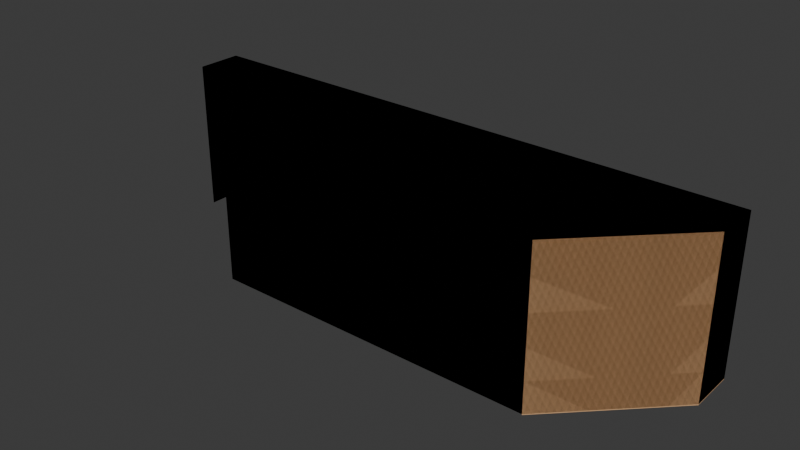 # Source: complex.blend  (saved by Blender 4.2.66; exported with 4.5.12 LTS)
import bpy
from mathutils import Matrix  # noqa: F401  (used for matrix-valued properties, if any)

bpy.ops.wm.read_factory_settings(use_empty=True)
scene = bpy.context.scene
scene.name = 'Scene'

# ---- collections
col_collection = bpy.data.collections.new('Collection'); scene.collection.children.link(col_collection)

# ---- materials (node trees are filled in below, after node groups)
mat_brick = bpy.data.materials.new('Brick')
mat_brick.use_backface_culling = True
mat_lighterbrick = bpy.data.materials.new('LighterBrick')
mat_lighterbrick.use_backface_culling = True
mat_yellowish = bpy.data.materials.new('Yellowish')
mat_yellowish.use_backface_culling = True

# ---- material node trees
mat_brick.use_nodes = True; mat_brick.node_tree.nodes.clear()
_N = mat_brick.node_tree.nodes; _L = mat_brick.node_tree.links
n0 = _N.new('ShaderNodeBsdfPrincipled'); n0.name = 'Principled BSDF'; n0.location = (10, 300)
n0.inputs[0].default_value = (0.3813, 0.2016, 0.08438, 1.0)
n0.inputs[2].default_value = 1.0
n1 = _N.new('ShaderNodeOutputMaterial'); n1.name = 'Material Output'; n1.location = (300, 300)
_L.new(n0.outputs[0], n1.inputs[0])
n1.is_active_output = True
mat_lighterbrick.use_nodes = True; mat_lighterbrick.node_tree.nodes.clear()
_N = mat_lighterbrick.node_tree.nodes; _L = mat_lighterbrick.node_tree.links
n0 = _N.new('ShaderNodeBsdfPrincipled'); n0.name = 'Principled BSDF'; n0.location = (10, 300)
n0.inputs[0].default_value = (0.6445, 0.3813, 0.1912, 1.0)
n0.inputs[2].default_value = 1.0
n1 = _N.new('ShaderNodeOutputMaterial'); n1.name = 'Material Output'; n1.location = (300, 300)
_L.new(n0.outputs[0], n1.inputs[0])
n1.is_active_output = True
mat_yellowish.use_nodes = True; mat_yellowish.node_tree.nodes.clear()
_N = mat_yellowish.node_tree.nodes; _L = mat_yellowish.node_tree.links
n0 = _N.new('ShaderNodeBsdfPrincipled'); n0.name = 'Principled BSDF'; n0.location = (10, 300)
n0.inputs[0].default_value = (0.6867, 0.5395, 0.2542, 1.0)
n0.inputs[2].default_value = 1.0
n1 = _N.new('ShaderNodeOutputMaterial'); n1.name = 'Material Output'; n1.location = (300, 300)
_L.new(n0.outputs[0], n1.inputs[0])
n1.is_active_output = True

# ---- world
world_world = bpy.data.worlds.new('World'); scene.world = world_world
world_world.use_nodes = True; world_world.node_tree.nodes.clear()
_N = world_world.node_tree.nodes; _L = world_world.node_tree.links
n0 = _N.new('ShaderNodeOutputWorld'); n0.name = 'World Output'; n0.location = (300, 300)
n1 = _N.new('ShaderNodeBackground'); n1.name = 'Background'; n1.location = (10, 300)
n1.inputs[0].default_value = (0.05088, 0.05088, 0.05088, 1.0)
_L.new(n1.outputs[0], n0.inputs[0])
n0.is_active_output = True
world_world.color = (0.05088, 0.05088, 0.05088)
world_world.sun_shadow_jitter_overblur = 0.0

# ---- meshes
me_plane = bpy.data.meshes.new('Plane')
me_plane.from_pydata([(20.0, 0.0, 8.0), (-20.0, 0.0, 8.0), (-20.0, 0.0, 0.0), (20.0, 0.0, 0.0), (-20.0, 0.0, 4.0), (20.0, 0.0, 4.0), (23.0, 0.0, 0.0), (23.0, 0.0, 4.0), (23.0, 0.0, 8.0), (20.0, 0.0, 12.0), (-20.0, 0.0, 12.0), (23.0, 0.0, 12.0), (12.0, 0.0, 8.0), (4.0, 0.0, 8.0), (-4.0, 0.0, 8.0), (-12.0, 0.0, 8.0), (12.0, 0.0, 0.0), (4.0, 0.0, 0.0), (-4.0, 0.0, 0.0), (-12.0, 0.0, 0.0), (12.0, 0.0, 4.0), (4.0, 0.0, 4.0), (-4.0, 0.0, 4.0), (-12.0, 0.0, 4.0), (12.0, 0.0, 12.0), (4.0, 0.0, 12.0), (-4.0, 0.0, 12.0), (-12.0, 0.0, 12.0), (-14.0, 0.0, 8.0), (-16.0, 0.0, 8.0), (-18.0, 0.0, 8.0), (-14.0, 0.0, 0.0), (-16.0, 0.0, 0.0), (-18.0, 0.0, 0.0), (-14.0, 0.0, 4.0), (-16.0, 0.0, 4.0), (-18.0, 0.0, 4.0), (-14.0, 0.0, 12.0), (-16.0, 0.0, 12.0), (-18.0, 0.0, 12.0), (20.0, 0.0, 2.0), (-20.0, 0.0, 2.0), (23.0, 0.0, 2.0), (12.0, 0.0, 2.0), (4.0, 0.0, 2.0), (-4.0, 0.0, 2.0), (-12.0, 0.0, 2.0), (-14.0, 0.0, 2.0), (-16.0, 0.0, 2.0), (-18.0, 0.0, 2.0), (-6.0, 0.0, 8.0), (-8.0, 0.0, 8.0), (-10.0, 0.0, 8.0), (-6.0, 0.0, 0.0), (-8.0, 0.0, 0.0), (-10.0, 0.0, 0.0), (-6.0, 0.0, 4.0), (-8.0, 0.0, 4.0), (-10.0, 0.0, 4.0), (-6.0, 0.0, 12.0), (-8.0, 0.0, 12.0), (-10.0, 0.0, 12.0), (-6.0, 0.0, 2.0), (-8.0, 0.0, 2.0), (-10.0, 0.0, 2.0), (-20.0, 13.0, 8.0), (-20.0, 13.0, 4.0), (-20.0, 13.0, 12.0), (36.0, 13.0, 0.0), (36.0, 13.0, 4.0), (36.0, 13.0, 8.0), (36.0, 13.0, 12.0), (36.0, 13.0, 2.0), (23.0, 0.0, -0.1), (36.0, 13.0, -0.1), (36.0, 19.0, 0.0), (36.0, 19.0, 4.0), (36.0, 19.0, 8.0), (36.0, 19.0, 12.0), (36.0, 19.0, 2.0), (36.0, 19.0, -0.1), (23.0, 19.0, 0.0), (23.0, 19.0, 4.0), (23.0, 19.0, 8.0), (23.0, 19.0, 12.0), (23.0, 19.0, 2.0), (-20.0, 19.0, 0.0), (-20.0, 19.0, 4.0), (-20.0, 19.0, 8.0), (-20.0, 19.0, 12.0), (-20.0, 19.0, 2.0), (20.0, 0.0, 16.0), (-38.0, 13.0, 8.0), (-38.0, 13.0, 4.0), (-38.0, 13.0, 12.0), (-38.0, 19.0, 2.0), (-38.0, 19.0, 0.0), (-38.0, 19.0, 4.0), (-38.0, 19.0, 8.0), (-38.0, 19.0, 12.0), (-38.0, 13.0, 2.0), (-38.0, 13.0, 0.0), (-20.0, 0.0, 16.0), (23.0, 0.0, 16.0), (12.0, 0.0, 16.0), (4.0, 0.0, 16.0), (-4.0, 0.0, 16.0), (-12.0, 0.0, 16.0), (-14.0, 0.0, 16.0), (-16.0, 0.0, 16.0), (-18.0, 0.0, 16.0), (-6.0, 0.0, 16.0), (-8.0, 0.0, 16.0), (-10.0, 0.0, 16.0), (-20.0, 13.0, 16.0), (36.0, 13.0, 16.0), (36.0, 19.0, 16.0), (23.0, 19.0, 16.0), (-20.0, 19.0, 16.0), (-38.0, 13.0, 16.0), (-38.0, 19.0, 16.0), (20.0, 0.0, 20.0), (-20.0, 0.0, 20.0), (23.0, 0.0, 20.0), (12.0, 0.0, 20.0), (4.0, 0.0, 20.0), (-4.0, 0.0, 20.0), (-12.0, 0.0, 20.0), (-14.0, 0.0, 20.0), (-16.0, 0.0, 20.0), (-18.0, 0.0, 20.0), (-6.0, 0.0, 20.0), (-8.0, 0.0, 20.0), (-10.0, 0.0, 20.0), (-20.0, 13.0, 20.0), (36.0, 13.0, 20.0), (36.0, 19.0, 20.0), (23.0, 19.0, 20.0), (-20.0, 19.0, 20.0), (-38.0, 13.0, 20.0), (-38.0, 19.0, 20.0), (23.0, 13.0, 20.0)], [], [(5, 7, 8, 0), (49, 36, 4, 41), (40, 42, 7, 5), (20, 5, 0, 12), (12, 0, 9, 24), (0, 8, 11, 9), (28, 15, 27, 37), (50, 14, 26, 59), (14, 13, 25, 26), (13, 12, 24, 25), (34, 23, 15, 28), (56, 22, 14, 50), (22, 21, 13, 14), (21, 20, 12, 13), (40, 5, 20, 43), (43, 20, 21, 44), (44, 21, 22, 45), (64, 58, 23, 46), (4, 36, 30, 1), (36, 35, 29, 30), (35, 34, 28, 29), (1, 30, 39, 10), (30, 29, 38, 39), (29, 28, 37, 38), (46, 23, 34, 47), (47, 34, 35, 48), (48, 35, 36, 49), (31, 47, 48, 32), (19, 46, 47, 31), (55, 64, 46, 19), (17, 44, 45, 18), (16, 43, 44, 17), (3, 40, 43, 16), (3, 6, 42, 40), (33, 49, 41, 2), (32, 48, 49, 33), (18, 45, 62, 53), (53, 62, 63, 54), (54, 63, 64, 55), (45, 22, 56, 62), (62, 56, 57, 63), (63, 57, 58, 64), (23, 58, 52, 15), (58, 57, 51, 52), (57, 56, 50, 51), (15, 52, 61, 27), (52, 51, 60, 61), (51, 50, 59, 60), (4, 1, 65, 66), (67, 65, 1, 10), (8, 7, 69, 70), (42, 6, 68, 72), (11, 8, 70, 71), (7, 42, 72, 69), (68, 6, 73, 74), (69, 72, 79, 76), (70, 69, 76, 77), (68, 74, 80, 75), (71, 70, 77, 78), (72, 68, 75, 79), (76, 79, 85, 82), (77, 76, 82, 83), (78, 77, 83, 84), (79, 75, 81, 85), (84, 83, 88, 89), (85, 81, 86, 90), (82, 85, 90, 87), (83, 82, 87, 88), (11, 71, 115, 103), (78, 84, 117, 116), (60, 59, 111, 112), (89, 88, 98, 99), (24, 9, 91, 104), (88, 87, 97, 98), (65, 67, 94, 92), (94, 99, 98, 92), (92, 98, 97, 93), (96, 101, 100, 95), (95, 100, 93, 97), (71, 78, 116, 115), (87, 90, 95, 97), (90, 86, 96, 95), (66, 65, 92, 93), (61, 60, 112, 113), (25, 24, 104, 105), (37, 27, 107, 108), (26, 25, 105, 106), (94, 67, 114, 119), (38, 37, 108, 109), (27, 61, 113, 107), (99, 94, 119, 120), (39, 38, 109, 110), (67, 10, 102, 114), (89, 99, 120, 118), (9, 11, 103, 91), (84, 89, 118, 117), (59, 26, 106, 111), (10, 39, 110, 102), (114, 102, 122, 134), (91, 103, 123, 121), (103, 115, 135, 123), (108, 107, 127, 128), (115, 116, 136, 135), (109, 108, 128, 129), (116, 117, 137, 136), (110, 109, 129, 130), (117, 118, 138, 137), (104, 91, 121, 124), (111, 106, 126, 131), (107, 113, 133, 127), (119, 114, 134, 139), (105, 104, 124, 125), (112, 111, 131, 132), (120, 119, 139, 140), (106, 105, 125, 126), (113, 112, 132, 133), (118, 120, 140, 138), (102, 110, 130, 122), (134, 138, 140, 139), (123, 135, 141), (135, 136, 137, 141), (137, 138, 134, 141), (134, 122, 123, 141)])
me_plane.polygons.foreach_set('material_index', [1, 0, 1, 1, 1, 1, 0, 0, 0, 1, 2, 0, 0, 1, 1, 1, 0, 2, 0, 0, 0, 0, 0, 0, 2, 0, 0, 0, 2, 2, 0, 1, 1, 1, 0, 0, 0, 2, 2, 0, 2, 2, 2, 2, 2, 0, 0, 0, 0, 0, 0, 0, 0, 0, 1, 2, 2, 1, 2, 2, 1, 1, 1, 1, 1, 1, 1, 1, 0, 1, 0, 1, 1, 1, 1, 0, 0, 0, 0, 2, 1, 1, 1, 0, 1, 0, 0, 1, 0, 0, 0, 0, 0, 1, 1, 1, 0, 0, 0, 1, 0, 0, 2, 0, 1, 0, 1, 1, 0, 0, 1, 1, 0, 0, 0, 0, 1, 0, 1, 1, 1, 1, 1])
_uv = me_plane.uv_layers.new(name='UVMap')
_uv.uv.foreach_set('vector', [1.0, 0.5, 1.0, 0.5, 1.0, 0.5, 1.0, 0.5, 0.05, 0.5, 0.05, 0.5, 0.0, 0.5, 0.0, 0.5, 1.0, 0.5, 1.0, 0.5, 1.0, 0.5, 1.0, 0.5, 0.8, 0.5, 1.0, 0.5, 1.0, 0.5, 0.8, 0.5, 0.8, 0.5, 1.0, 0.5, 1.0, 0.5, 0.8, 0.5, 1.0, 0.5, 1.0, 0.5, 1.0, 0.5, 1.0, 0.5, 0.15, 0.5, 0.2, 0.5, 0.2, 0.5, 0.15, 0.5, 0.35, 0.5, 0.4, 0.5, 0.4, 0.5, 0.35, 0.5, 0.4, 0.5, 0.6, 0.5, 0.6, 0.5, 0.4, 0.5, 0.6, 0.5, 0.8, 0.5, 0.8, 0.5, 0.6, 0.5, 0.15, 0.5, 0.2, 0.5, 0.2, 0.5, 0.15, 0.5, 0.35, 0.5, 0.4, 0.5, 0.4, 0.5, 0.35, 0.5, 0.4, 0.5, 0.6, 0.5, 0.6, 0.5, 0.4, 0.5, 0.6, 0.5, 0.8, 0.5, 0.8, 0.5, 0.6, 0.5, 1.0, 0.5, 1.0, 0.5, 0.8, 0.5, 0.8, 0.5, 0.8, 0.5, 0.8, 0.5, 0.6, 0.5, 0.6, 0.5, 0.6, 0.5, 0.6, 0.5, 0.4, 0.5, 0.4, 0.5, 0.25, 0.5, 0.25, 0.5, 0.2, 0.5, 0.2, 0.5, 0.0, 0.5, 0.05, 0.5, 0.05, 0.5, 0.0, 0.5, 0.05, 0.5, 0.1, 0.5, 0.1, 0.5, 0.05, 0.5, 0.1, 0.5, 0.15, 0.5, 0.15, 0.5, 0.1, 0.5, 0.0, 0.5, 0.05, 0.5, 0.05, 0.5, 0.0, 0.5, 0.05, 0.5, 0.1, 0.5, 0.1, 0.5, 0.05, 0.5, 0.1, 0.5, 0.15, 0.5, 0.15, 0.5, 0.1, 0.5, 0.2, 0.5, 0.2, 0.5, 0.15, 0.5, 0.15, 0.5, 0.15, 0.5, 0.15, 0.5, 0.1, 0.5, 0.1, 0.5, 0.1, 0.5, 0.1, 0.5, 0.05, 0.5, 0.05, 0.5, 0.15, 0.5, 0.15, 0.5, 0.1, 0.5, 0.1, 0.5, 0.2, 0.5, 0.2, 0.5, 0.15, 0.5, 0.15, 0.5, 0.25, 0.5, 0.25, 0.5, 0.2, 0.5, 0.2, 0.5, 0.6, 0.5, 0.6, 0.5, 0.4, 0.5, 0.4, 0.5, 0.8, 0.5, 0.8, 0.5, 0.6, 0.5, 0.6, 0.5, 1.0, 0.5, 1.0, 0.5, 0.8, 0.5, 0.8, 0.5, 1.0, 0.5, 1.0, 0.5, 1.0, 0.5, 1.0, 0.5, 0.05, 0.5, 0.05, 0.5, 0.0, 0.5, 0.0, 0.5, 0.1, 0.5, 0.1, 0.5, 0.05, 0.5, 0.05, 0.5, 0.4, 0.5, 0.4, 0.5, 0.35, 0.5, 0.35, 0.5, 0.35, 0.5, 0.35, 0.5, 0.3, 0.5, 0.3, 0.5, 0.3, 0.5, 0.3, 0.5, 0.25, 0.5, 0.25, 0.5, 0.4, 0.5, 0.4, 0.5, 0.35, 0.5, 0.35, 0.5, 0.35, 0.5, 0.35, 0.5, 0.3, 0.5, 0.3, 0.5, 0.3, 0.5, 0.3, 0.5, 0.25, 0.5, 0.25, 0.5, 0.2, 0.5, 0.25, 0.5, 0.25, 0.5, 0.2, 0.5, 0.25, 0.5, 0.3, 0.5, 0.3, 0.5, 0.25, 0.5, 0.3, 0.5, 0.35, 0.5, 0.35, 0.5, 0.3, 0.5, 0.2, 0.5, 0.25, 0.5, 0.25, 0.5, 0.2, 0.5, 0.25, 0.5, 0.3, 0.5, 0.3, 0.5, 0.25, 0.5, 0.3, 0.5, 0.35, 0.5, 0.35, 0.5, 0.3, 0.5, 0.0, 0.5, 0.0, 0.5, 0.0, 0.5, 0.0, 0.5, 0.0, 0.0, 0.0, 0.5, 0.0, 0.5, 0.0, 0.5, 1.0, 0.5, 1.0, 0.5, 1.0, 0.5, 1.0, 0.5, 1.0, 0.5, 1.0, 0.5, 1.0, 0.5, 1.0, 0.5, 1.0, 0.5, 1.0, 0.5, 1.0, 0.5, 1.0, 0.5, 1.0, 0.5, 1.0, 0.5, 1.0, 0.5, 1.0, 0.5, 1.0, 0.5, 1.0, 0.5, 1.0, 0.5, 1.0, 0.5, 1.0, 0.5, 1.0, 0.5, 1.0, 0.5, 1.0, 0.5, 1.0, 0.5, 1.0, 0.5, 1.0, 0.5, 1.0, 0.5, 1.0, 0.5, 1.0, 0.5, 1.0, 0.5, 1.0, 0.5, 1.0, 0.5, 1.0, 0.5, 1.0, 0.5, 1.0, 0.5, 1.0, 0.5, 1.0, 0.5, 1.0, 0.5, 1.0, 0.5, 1.0, 0.5, 1.0, 0.5, 1.0, 0.5, 1.0, 0.5, 1.0, 0.5, 1.0, 0.5, 1.0, 0.5, 1.0, 0.5, 1.0, 0.5, 1.0, 0.5, 1.0, 0.5, 1.0, 0.5, 1.0, 0.5, 1.0, 0.5, 1.0, 0.5, 1.0, 0.5, 1.0, 0.5, 1.0, 0.5, 1.0, 0.5, 1.0, 0.5, 1.0, 0.5, 1.0, 0.5, 1.0, 0.5, 1.0, 0.5, 1.0, 0.5, 1.0, 0.5, 1.0, 0.5, 1.0, 0.5, 1.0, 0.5, 1.0, 0.5, 1.0, 0.5, 1.0, 0.5, 1.0, 0.5, 1.0, 0.5, 1.0, 0.5, 1.0, 0.5, 1.0, 0.5, 1.0, 0.5, 1.0, 0.5, 1.0, 0.5, 0.3, 0.5, 0.35, 0.5, 0.35, 0.5, 0.3, 0.5, 1.0, 0.5, 1.0, 0.5, 1.0, 0.5, 1.0, 0.5, 0.8, 0.5, 1.0, 0.5, 1.0, 0.5, 0.8, 0.5, 1.0, 0.5, 1.0, 0.5, 1.0, 0.5, 1.0, 0.5, 0.0, 0.5, 0.0, 0.0, 0.0, 0.0, 0.0, 0.5, 0.0, 0.0, 1.0, 0.5, 1.0, 0.5, 0.0, 0.5, 0.0, 0.5, 1.0, 0.5, 1.0, 0.5, 0.0, 0.5, 1.0, 0.5, 0.0, 0.0, 0.0, 0.0, 1.0, 0.5, 1.0, 0.5, 0.0, 0.0, 0.0, 0.5, 1.0, 0.5, 1.0, 0.5, 1.0, 0.5, 1.0, 0.5, 1.0, 0.5, 1.0, 0.5, 1.0, 0.5, 1.0, 0.5, 1.0, 0.5, 1.0, 0.5, 1.0, 0.5, 1.0, 0.5, 1.0, 0.5, 0.0, 0.5, 0.0, 0.5, 0.0, 0.5, 0.0, 0.5, 0.25, 0.5, 0.3, 0.5, 0.3, 0.5, 0.25, 0.5, 0.6, 0.5, 0.8, 0.5, 0.8, 0.5, 0.6, 0.5, 0.15, 0.5, 0.2, 0.5, 0.2, 0.5, 0.15, 0.5, 0.4, 0.5, 0.6, 0.5, 0.6, 0.5, 0.4, 0.5, 0.0, 0.0, 0.0, 0.0, 0.0, 0.0, 0.0, 0.0, 0.1, 0.5, 0.15, 0.5, 0.15, 0.5, 0.1, 0.5, 0.2, 0.5, 0.25, 0.5, 0.25, 0.5, 0.2, 0.5, 1.0, 0.5, 0.0, 0.0, 0.0, 0.0, 1.0, 0.5, 0.05, 0.5, 0.1, 0.5, 0.1, 0.5, 0.05, 0.5, 0.0, 0.0, 0.0, 0.5, 0.0, 0.5, 0.0, 0.0, 1.0, 0.5, 1.0, 0.5, 1.0, 0.5, 1.0, 0.5, 1.0, 0.5, 1.0, 0.5, 1.0, 0.5, 1.0, 0.5, 1.0, 0.5, 1.0, 0.5, 1.0, 0.5, 1.0, 0.5, 0.35, 0.5, 0.4, 0.5, 0.4, 0.5, 0.35, 0.5, 0.0, 0.5, 0.05, 0.5, 0.05, 0.5, 0.0, 0.5, 0.0, 0.0, 0.0, 0.5, 0.0, 0.5, 0.0, 0.0, 1.0, 0.5, 1.0, 0.5, 1.0, 0.5, 1.0, 0.5, 1.0, 0.5, 1.0, 0.5, 1.0, 0.5, 1.0, 0.5, 0.15, 0.5, 0.2, 0.5, 0.2, 0.5, 0.15, 0.5, 1.0, 0.5, 1.0, 0.5, 1.0, 0.5, 1.0, 0.5, 0.1, 0.5, 0.15, 0.5, 0.15, 0.5, 0.1, 0.5, 1.0, 0.5, 1.0, 0.5, 1.0, 0.5, 1.0, 0.5, 0.05, 0.5, 0.1, 0.5, 0.1, 0.5, 0.05, 0.5, 1.0, 0.5, 1.0, 0.5, 1.0, 0.5, 1.0, 0.5, 0.8, 0.5, 1.0, 0.5, 1.0, 0.5, 0.8, 0.5, 0.35, 0.5, 0.4, 0.5, 0.4, 0.5, 0.35, 0.5, 0.2, 0.5, 0.25, 0.5, 0.25, 0.5, 0.2, 0.5, 0.0, 0.0, 0.0, 0.0, 0.0, 0.0, 0.0, 0.0, 0.6, 0.5, 0.8, 0.5, 0.8, 0.5, 0.6, 0.5, 0.3, 0.5, 0.35, 0.5, 0.35, 0.5, 0.3, 0.5, 1.0, 0.5, 0.0, 0.0, 0.0, 0.0, 1.0, 0.5, 0.4, 0.5, 0.6, 0.5, 0.6, 0.5, 0.4, 0.5, 0.25, 0.5, 0.3, 0.5, 0.3, 0.5, 0.25, 0.5, 1.0, 0.5, 1.0, 0.5, 1.0, 0.5, 1.0, 0.5, 0.0, 0.5, 0.05, 0.5, 0.05, 0.5, 0.0, 0.5, 0.0, 0.0, 1.0, 0.5, 1.0, 0.5, 0.0, 0.0, 1.0, 0.5, 1.0, 0.5, 0.0, 0.0, 1.0, 0.5, 1.0, 0.5, 1.0, 0.5, 0.0, 0.0, 1.0, 0.5, 1.0, 0.5, 0.0, 0.0, 0.0, 0.0, 0.0, 0.0, 0.0, 0.5, 1.0, 0.5, 0.0, 0.0])
me_plane.materials.append(mat_brick)
me_plane.materials.append(mat_lighterbrick)
me_plane.materials.append(mat_yellowish)
me_plane.update()
me_plane_001 = bpy.data.meshes.new('Plane.001')
me_plane_001.from_pydata([(-20.0, 0.0, 0.0), (-20.0, 0.0, 4.0), (23.0, 0.0, 0.0), (-20.0, 13.0, 4.0), (36.0, 13.0, 0.0), (36.0, 19.0, 0.0), (-38.0, 19.0, 0.0), (-38.0, 13.0, 0.0), (-38.0, 13.0, 4.0), (-20.0, 0.0, 20.0), (23.0, 0.0, 20.0), (-20.0, 13.0, 20.0), (36.0, 13.0, 20.0), (36.0, 19.0, 20.0), (23.0, 19.0, 20.0), (-20.0, 19.0, 20.0), (-38.0, 13.0, 20.0), (-38.0, 19.0, 20.0), (23.0, 13.0, 20.0)], [], [(10, 2, 4, 12), (12, 4, 5, 13), (3, 1, 9, 11), (5, 6, 17, 15, 14, 13), (1, 0, 2, 10, 9), (10, 12, 18), (12, 13, 14, 18), (14, 15, 11, 18), (11, 9, 10, 18), (8, 3, 11, 16), (17, 6, 7, 8, 16), (11, 15, 17, 16)])
me_plane_001.polygons.foreach_set('material_index', [1, 1, 0, 1, 0, 1, 1, 1, 1, 0, 1, 0])
_uv = me_plane_001.uv_layers.new(name='UVMap')
_uv.uv.foreach_set('vector', [1.0, 0.5, 1.0, 0.5, 1.0, 0.5, 1.0, 0.5, 1.0, 0.5, 1.0, 0.5, 1.0, 0.5, 1.0, 0.5, 0.0, 0.5, 0.0, 0.5, 0.0, 0.5, 0.0, 0.0, 1.0, 0.5, 1.0, 0.5, 1.0, 0.5, 1.0, 0.5, 1.0, 0.5, 1.0, 0.5, 0.0, 0.5, 0.0, 0.5, 1.0, 0.5, 1.0, 0.5, 0.0, 0.5, 1.0, 0.5, 1.0, 0.5, 0.0, 0.0, 1.0, 0.5, 1.0, 0.5, 1.0, 0.5, 0.0, 0.0, 1.0, 0.5, 1.0, 0.5, 0.0, 0.0, 0.0, 0.0, 0.0, 0.0, 0.0, 0.5, 1.0, 0.5, 0.0, 0.0, 0.0, 0.0, 0.0, 0.5, 0.0, 0.0, 0.0, 0.0, 1.0, 0.5, 1.0, 0.5, 0.0, 0.0, 0.0, 0.0, 0.0, 0.0, 0.0, 0.0, 1.0, 0.5, 1.0, 0.5, 0.0, 0.0])
me_plane_001.materials.append(mat_brick)
me_plane_001.materials.append(mat_lighterbrick)
me_plane_001.materials.append(mat_yellowish)
me_plane_001.update()

# ---- objects
ob_plane = bpy.data.objects.new('Plane', me_plane)
ob_plane_colonly = bpy.data.objects.new('Plane-colonly', me_plane_001)

# ---- transforms, parenting, visibility, modifiers, constraints
ob_plane.location = (0.0, 0.0, 0.0)
ob_plane_colonly.location = (0.0, 0.0, 0.0)

# ---- collection membership
col_collection.objects.link(ob_plane)
col_collection.objects.link(ob_plane_colonly)

# ---- scene / render settings (as saved in the file)
scene.frame_start = 1; scene.frame_end = 250; scene.frame_set(1)
scene.render.engine = 'BLENDER_EEVEE_NEXT'
bpy.context.view_layer.update()

# ---- added for rendering (the .blend has no active camera and no usable light): camera, sun
cam_auto = bpy.data.cameras.new('AutoCamera')
cam_auto.lens = 50.0
cam_auto.sensor_width = 36.0
cam_auto.clip_end = 1282.77
ob_auto_camera = bpy.data.objects.new('AutoCamera', cam_auto)
scene.collection.objects.link(ob_auto_camera)
ob_auto_camera.location = (72.0928, -78.2114, 68.4242)
ob_auto_camera.rotation_euler = (1.09748, -7.21219e-08, 0.694738)
scene.camera = ob_auto_camera
light_auto_sun = bpy.data.lights.new('AutoSun', 'SUN')
light_auto_sun.energy = 3.0
light_auto_sun.angle = 0.0523599
ob_auto_sun = bpy.data.objects.new('AutoSun', light_auto_sun)
scene.collection.objects.link(ob_auto_sun)
ob_auto_sun.rotation_euler = (0.872665, 0.174533, 0.523599)
bpy.context.view_layer.update()
